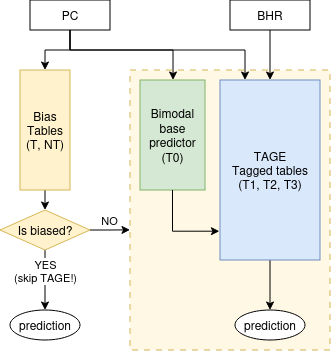

The diagram above was exported from draw.io. Its source (the exported page's mxGraphModel, read from the mxfile embedded in the PNG):
<mxGraphModel dx="936" dy="488" grid="1" gridSize="10" guides="1" tooltips="1" connect="1" arrows="1" fold="1" page="1" pageScale="1" pageWidth="850" pageHeight="1100" math="0" shadow="0">
  <root>
    <mxCell id="0" />
    <mxCell id="1" parent="0" />
    <mxCell id="Gpb3-F-Q8v9An8OcLNZO-5" parent="1" style="rounded=0;whiteSpace=wrap;html=1;fillColor=#fff2cc;strokeColor=#d6b656;dashed=1;opacity=50;strokeWidth=2;" value="" vertex="1">
      <mxGeometry height="280" width="200" x="340" y="280" as="geometry" />
    </mxCell>
    <mxCell id="gTsKdTY-Ok5fqiHnjz1C-1" edge="1" parent="1" source="gTsKdTY-Ok5fqiHnjz1C-3" style="edgeStyle=orthogonalEdgeStyle;rounded=0;orthogonalLoop=1;jettySize=auto;html=1;exitX=0.5;exitY=1;exitDx=0;exitDy=0;entryX=0.25;entryY=0;entryDx=0;entryDy=0;" target="gTsKdTY-Ok5fqiHnjz1C-6">
      <mxGeometry relative="1" as="geometry">
        <Array as="points">
          <mxPoint x="280" y="260" />
          <mxPoint x="455" y="260" />
        </Array>
      </mxGeometry>
    </mxCell>
    <mxCell id="gTsKdTY-Ok5fqiHnjz1C-2" edge="1" parent="1" source="gTsKdTY-Ok5fqiHnjz1C-3" style="edgeStyle=orthogonalEdgeStyle;rounded=0;orthogonalLoop=1;jettySize=auto;html=1;exitX=0.5;exitY=1;exitDx=0;exitDy=0;entryX=0.5;entryY=0;entryDx=0;entryDy=0;" target="gTsKdTY-Ok5fqiHnjz1C-8">
      <mxGeometry relative="1" as="geometry">
        <Array as="points">
          <mxPoint x="280" y="260" />
          <mxPoint x="383" y="260" />
          <mxPoint x="383" y="290" />
        </Array>
      </mxGeometry>
    </mxCell>
    <mxCell id="gTsKdTY-Ok5fqiHnjz1C-17" edge="1" parent="1" source="gTsKdTY-Ok5fqiHnjz1C-3" style="edgeStyle=orthogonalEdgeStyle;rounded=0;orthogonalLoop=1;jettySize=auto;html=1;exitX=0.5;exitY=1;exitDx=0;exitDy=0;entryX=0.5;entryY=0;entryDx=0;entryDy=0;" target="gTsKdTY-Ok5fqiHnjz1C-16">
      <mxGeometry relative="1" as="geometry" />
    </mxCell>
    <mxCell id="gTsKdTY-Ok5fqiHnjz1C-3" parent="1" style="rounded=0;whiteSpace=wrap;html=1;" value="PC" vertex="1">
      <mxGeometry height="30" width="80" x="240" y="210" as="geometry" />
    </mxCell>
    <mxCell id="caD2zC9E3p6SyHjVIrIn-1" edge="1" parent="1" source="gTsKdTY-Ok5fqiHnjz1C-5" style="edgeStyle=orthogonalEdgeStyle;rounded=0;orthogonalLoop=1;jettySize=auto;html=1;exitX=0.5;exitY=1;exitDx=0;exitDy=0;entryX=0.5;entryY=0;entryDx=0;entryDy=0;" target="gTsKdTY-Ok5fqiHnjz1C-6">
      <mxGeometry relative="1" as="geometry" />
    </mxCell>
    <mxCell id="gTsKdTY-Ok5fqiHnjz1C-5" parent="1" style="rounded=0;whiteSpace=wrap;html=1;" value="BHR" vertex="1">
      <mxGeometry height="30" width="80" x="440" y="210" as="geometry" />
    </mxCell>
    <mxCell id="Gpb3-F-Q8v9An8OcLNZO-4" edge="1" parent="1" source="gTsKdTY-Ok5fqiHnjz1C-6" style="edgeStyle=orthogonalEdgeStyle;rounded=0;orthogonalLoop=1;jettySize=auto;html=1;exitX=0.5;exitY=1;exitDx=0;exitDy=0;entryX=0.5;entryY=0;entryDx=0;entryDy=0;" target="gTsKdTY-Ok5fqiHnjz1C-14">
      <mxGeometry relative="1" as="geometry" />
    </mxCell>
    <mxCell id="gTsKdTY-Ok5fqiHnjz1C-6" parent="1" style="rounded=0;whiteSpace=wrap;html=1;fillColor=#dae8fc;strokeColor=#6c8ebf;horizontal=1;fontSize=12;" value="&lt;div&gt;TAGE&lt;/div&gt;&lt;div&gt;Tagged tables&lt;/div&gt;&lt;div&gt;(T1, T2, T3)&lt;/div&gt;" vertex="1">
      <mxGeometry height="180" width="100" x="430" y="290" as="geometry" />
    </mxCell>
    <mxCell id="gTsKdTY-Ok5fqiHnjz1C-8" parent="1" style="rounded=0;whiteSpace=wrap;html=1;fillColor=#d5e8d4;strokeColor=#82b366;" value="&lt;div&gt;Bimodal&lt;/div&gt;&lt;div&gt;base predictor&lt;/div&gt;&lt;div&gt;(T0)&lt;/div&gt;" vertex="1">
      <mxGeometry height="110" width="65" x="350" y="290" as="geometry" />
    </mxCell>
    <mxCell id="gTsKdTY-Ok5fqiHnjz1C-14" parent="1" style="ellipse;whiteSpace=wrap;html=1;" value="prediction" vertex="1">
      <mxGeometry height="30" width="70" x="445" y="520" as="geometry" />
    </mxCell>
    <mxCell id="gTsKdTY-Ok5fqiHnjz1C-19" edge="1" parent="1" source="gTsKdTY-Ok5fqiHnjz1C-16" style="edgeStyle=orthogonalEdgeStyle;rounded=0;orthogonalLoop=1;jettySize=auto;html=1;exitX=0.5;exitY=1;exitDx=0;exitDy=0;entryX=0.5;entryY=0;entryDx=0;entryDy=0;" target="gTsKdTY-Ok5fqiHnjz1C-18">
      <mxGeometry relative="1" as="geometry" />
    </mxCell>
    <mxCell id="gTsKdTY-Ok5fqiHnjz1C-16" parent="1" style="rounded=0;whiteSpace=wrap;html=1;fillColor=#fff2cc;strokeColor=#d6b656;" value="&lt;div&gt;Bias&lt;/div&gt;&lt;div&gt;Tables&lt;/div&gt;&lt;div&gt;(T, NT)&lt;/div&gt;" vertex="1">
      <mxGeometry height="120" width="50" x="230" y="280" as="geometry" />
    </mxCell>
    <mxCell id="gTsKdTY-Ok5fqiHnjz1C-20" edge="1" parent="1" source="gTsKdTY-Ok5fqiHnjz1C-18" style="edgeStyle=orthogonalEdgeStyle;rounded=0;orthogonalLoop=1;jettySize=auto;html=1;exitX=0.5;exitY=1;exitDx=0;exitDy=0;entryX=0.5;entryY=0;entryDx=0;entryDy=0;" target="gTsKdTY-Ok5fqiHnjz1C-22">
      <mxGeometry relative="1" as="geometry">
        <mxPoint x="254.8571428571429" y="530" as="targetPoint" />
      </mxGeometry>
    </mxCell>
    <mxCell id="gTsKdTY-Ok5fqiHnjz1C-21" connectable="0" parent="gTsKdTY-Ok5fqiHnjz1C-20" style="edgeLabel;html=1;align=center;verticalAlign=middle;resizable=0;points=[];" value="&lt;div&gt;YES&lt;/div&gt;(skip TAGE!)" vertex="1">
      <mxGeometry relative="1" x="-0.2986" as="geometry">
        <mxPoint as="offset" />
      </mxGeometry>
    </mxCell>
    <mxCell id="gTsKdTY-Ok5fqiHnjz1C-18" parent="1" style="rhombus;whiteSpace=wrap;html=1;fillColor=#fff2cc;strokeColor=#d6b656;" value="Is biased?" vertex="1">
      <mxGeometry height="40" width="90" x="210" y="420" as="geometry" />
    </mxCell>
    <mxCell id="gTsKdTY-Ok5fqiHnjz1C-22" parent="1" style="ellipse;whiteSpace=wrap;html=1;" value="prediction" vertex="1">
      <mxGeometry height="30" width="70" x="220" y="520" as="geometry" />
    </mxCell>
    <mxCell id="Gpb3-F-Q8v9An8OcLNZO-2" edge="1" parent="1" source="gTsKdTY-Ok5fqiHnjz1C-8" style="edgeStyle=orthogonalEdgeStyle;rounded=0;orthogonalLoop=1;jettySize=auto;html=1;exitX=0.5;exitY=1;exitDx=0;exitDy=0;entryX=-0.006;entryY=0.84;entryDx=0;entryDy=0;entryPerimeter=0;" target="gTsKdTY-Ok5fqiHnjz1C-6">
      <mxGeometry relative="1" as="geometry" />
    </mxCell>
    <mxCell id="caD2zC9E3p6SyHjVIrIn-2" edge="1" parent="1" source="gTsKdTY-Ok5fqiHnjz1C-18" style="edgeStyle=orthogonalEdgeStyle;rounded=0;orthogonalLoop=1;jettySize=auto;html=1;exitX=1;exitY=0.5;exitDx=0;exitDy=0;entryX=0;entryY=0.571;entryDx=0;entryDy=0;entryPerimeter=0;" target="Gpb3-F-Q8v9An8OcLNZO-5">
      <mxGeometry relative="1" as="geometry" />
    </mxCell>
    <mxCell id="caD2zC9E3p6SyHjVIrIn-3" connectable="0" parent="caD2zC9E3p6SyHjVIrIn-2" style="edgeLabel;html=1;align=center;verticalAlign=middle;resizable=0;points=[];" value="NO" vertex="1">
      <mxGeometry relative="1" x="-0.0665" y="-1" as="geometry">
        <mxPoint y="-11" as="offset" />
      </mxGeometry>
    </mxCell>
  </root>
</mxGraphModel>